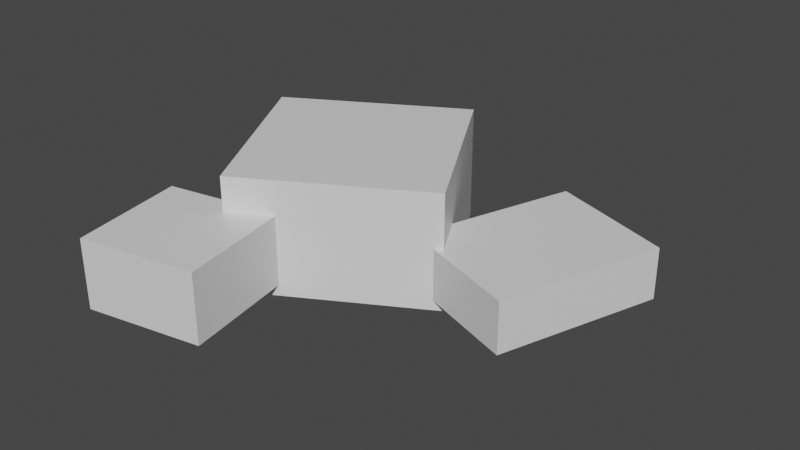 # Source: pebbles.blend  (saved by Blender 3.0.42; exported with 4.5.12 LTS)
import bpy
from mathutils import Matrix  # noqa: F401  (used for matrix-valued properties, if any)

bpy.ops.wm.read_factory_settings(use_empty=True)
scene = bpy.context.scene
scene.name = '4_pebbles'

# ---- collections
col_collection_001 = bpy.data.collections.new('Collection.001'); scene.collection.children.link(col_collection_001)

# ---- materials (node trees are filled in below, after node groups)
mat_material = bpy.data.materials.new('Material')
mat_material.alpha_threshold = 0.0
mat_material.use_transparent_shadow = False
mat_material.line_color = (0.0, 0.0, 0.0, 1.0)

# ---- material node trees
mat_material.use_nodes = True; mat_material.node_tree.nodes.clear()
_N = mat_material.node_tree.nodes; _L = mat_material.node_tree.links
n0 = _N.new('ShaderNodeOutputMaterial'); n0.name = 'Material Output'; n0.location = (300, 300)
n1 = _N.new('ShaderNodeBsdfPrincipled'); n1.name = 'Principled BSDF'; n1.location = (10, 300)
n1.distribution = 'GGX'
n1.subsurface_method = 'RANDOM_WALK_SKIN'
n1.inputs[2].default_value = 0.4
n1.inputs[3].default_value = 1.45
n1.inputs[27].default_value = (0.0, 0.0, 0.0, 1.0)
n1.inputs[28].default_value = 1.0
_L.new(n1.outputs[0], n0.inputs[0])
n0.is_active_output = True

# ---- world
world_world_001 = bpy.data.worlds.new('World.001'); scene.world = world_world_001
world_world_001.use_nodes = True; world_world_001.node_tree.nodes.clear()
_N = world_world_001.node_tree.nodes; _L = world_world_001.node_tree.links
n0 = _N.new('ShaderNodeOutputWorld'); n0.name = 'World Output'; n0.location = (300, 300)
n1 = _N.new('ShaderNodeBackground'); n1.name = 'Background'; n1.location = (10, 300)
n1.inputs[0].default_value = (0.05088, 0.05088, 0.05088, 1.0)
_L.new(n1.outputs[0], n0.inputs[0])
n0.is_active_output = True
world_world_001.color = (0.05088, 0.05088, 0.05088)
world_world_001.use_sun_shadow = False
world_world_001.sun_shadow_jitter_overblur = 0.0

# ---- meshes
me_cube_001 = bpy.data.meshes.new('Cube.001')
me_cube_001.from_pydata([(-0.119, -0.1739, -0.425), (-0.119, -0.1739, -0.5099), (-0.09261, -0.3169, -0.425), (-0.09261, -0.3169, -0.5099), (-0.262, -0.2003, -0.425), (-0.262, -0.2003, -0.5099), (-0.2356, -0.3433, -0.425), (-0.2356, -0.3433, -0.5099), (0.2132, 0.0611, -0.4487), (0.2132, 0.0611, -0.5113), (0.1463, -0.1369, -0.4487), (0.1463, -0.1369, -0.5113), (0.06192, 0.1172, -0.4487), (0.06192, 0.1172, -0.5113), (-0.005005, -0.08081, -0.4487), (-0.005005, -0.08081, -0.5113), (-0.07726, 0.1211, -0.3826), (-0.07726, 0.1211, -0.5236), (0.04143, -0.08906, -0.3826), (0.04143, -0.08906, -0.5236), (-0.2874, 0.002383, -0.3826), (-0.2874, 0.002383, -0.5236), (-0.1687, -0.2077, -0.3826), (-0.1687, -0.2077, -0.5236), (-0.145, 0.1741, -0.4565), (-0.145, 0.1741, -0.4953), (-0.1865, 0.05112, -0.4565), (-0.1865, 0.05112, -0.4953), (-0.2389, 0.2089, -0.4565), (-0.2389, 0.2089, -0.4953), (-0.2805, 0.08594, -0.4565), (-0.2805, 0.08594, -0.4953)], [], [(0, 4, 6, 2), (3, 2, 6, 7), (7, 6, 4, 5), (5, 1, 3, 7), (1, 0, 2, 3), (5, 4, 0, 1), (8, 12, 14, 10), (11, 10, 14, 15), (15, 14, 12, 13), (13, 9, 11, 15), (9, 8, 10, 11), (13, 12, 8, 9), (16, 20, 22, 18), (19, 18, 22, 23), (23, 22, 20, 21), (21, 17, 19, 23), (17, 16, 18, 19), (21, 20, 16, 17), (24, 28, 30, 26), (27, 26, 30, 31), (31, 30, 28, 29), (29, 25, 27, 31), (25, 24, 26, 27), (29, 28, 24, 25)])
_uv = me_cube_001.uv_layers.new(name='UVMap')
_uv.uv.foreach_set('vector', [0.625, 0.5, 0.875, 0.5, 0.875, 0.75, 0.625, 0.75, 0.375, 0.75, 0.625, 0.75, 0.625, 1.0, 0.375, 1.0, 0.375, 0.0, 0.625, 0.0, 0.625, 0.25, 0.375, 0.25, 0.125, 0.5, 0.375, 0.5, 0.375, 0.75, 0.125, 0.75, 0.375, 0.5, 0.625, 0.5, 0.625, 0.75, 0.375, 0.75, 0.375, 0.25, 0.625, 0.25, 0.625, 0.5, 0.375, 0.5, 0.625, 0.5, 0.875, 0.5, 0.875, 0.75, 0.625, 0.75, 0.375, 0.75, 0.625, 0.75, 0.625, 1.0, 0.375, 1.0, 0.375, 0.0, 0.625, 0.0, 0.625, 0.25, 0.375, 0.25, 0.125, 0.5, 0.375, 0.5, 0.375, 0.75, 0.125, 0.75, 0.375, 0.5, 0.625, 0.5, 0.625, 0.75, 0.375, 0.75, 0.375, 0.25, 0.625, 0.25, 0.625, 0.5, 0.375, 0.5, 0.625, 0.5, 0.875, 0.5, 0.875, 0.75, 0.625, 0.75, 0.375, 0.75, 0.625, 0.75, 0.625, 1.0, 0.375, 1.0, 0.375, 0.0, 0.625, 0.0, 0.625, 0.25, 0.375, 0.25, 0.125, 0.5, 0.375, 0.5, 0.375, 0.75, 0.125, 0.75, 0.375, 0.5, 0.625, 0.5, 0.625, 0.75, 0.375, 0.75, 0.375, 0.25, 0.625, 0.25, 0.625, 0.5, 0.375, 0.5, 0.625, 0.5, 0.875, 0.5, 0.875, 0.75, 0.625, 0.75, 0.375, 0.75, 0.625, 0.75, 0.625, 1.0, 0.375, 1.0, 0.375, 0.0, 0.625, 0.0, 0.625, 0.25, 0.375, 0.25, 0.125, 0.5, 0.375, 0.5, 0.375, 0.75, 0.125, 0.75, 0.375, 0.5, 0.625, 0.5, 0.625, 0.75, 0.375, 0.75, 0.375, 0.25, 0.625, 0.25, 0.625, 0.5, 0.375, 0.5])
me_cube_001.materials.append(mat_material)
me_cube_001.use_remesh_preserve_volume = False
me_cube_001.use_remesh_preserve_attributes = False
me_cube_001.use_mirror_vertex_groups = False
me_cube_001.update()

# ---- objects
ob_cube_001 = bpy.data.objects.new('Cube.001', me_cube_001)

# ---- transforms, parenting, visibility, modifiers, constraints
ob_cube_001.location = (0.0, 0.0, 0.0)
ob_cube_001.lock_rotations_4d = False
ob_cube_001.empty_display_type = 'ARROWS'
ob_cube_001.lineart.crease_threshold = 0.0

# ---- collection membership
col_collection_001.objects.link(ob_cube_001)

# ---- scene / render settings (as saved in the file)
scene.frame_start = 1; scene.frame_end = 250; scene.frame_set(1)
scene.render.engine = 'BLENDER_EEVEE_NEXT'
scene.cycles.sampling_pattern = 'TABULATED_SOBOL'
scene.cycles.use_light_tree = False
scene.view_settings.view_transform = 'Filmic'
bpy.context.view_layer.update()

# ---- added for rendering (the .blend has no active camera and no usable light): camera, sun
cam_auto = bpy.data.cameras.new('AutoCamera')
cam_auto.lens = 50.0
cam_auto.sensor_width = 36.0
cam_auto.clip_end = 1000.0
ob_auto_camera = bpy.data.objects.new('AutoCamera', cam_auto)
scene.collection.objects.link(ob_auto_camera)
ob_auto_camera.location = (0.664684, -0.909358, 0.10833)
ob_auto_camera.rotation_euler = (1.09748, -7.21219e-08, 0.694738)
scene.camera = ob_auto_camera
light_auto_sun = bpy.data.lights.new('AutoSun', 'SUN')
light_auto_sun.energy = 3.0
light_auto_sun.angle = 0.0523599
ob_auto_sun = bpy.data.objects.new('AutoSun', light_auto_sun)
scene.collection.objects.link(ob_auto_sun)
ob_auto_sun.rotation_euler = (0.872665, 0.174533, 0.523599)
bpy.context.view_layer.update()
